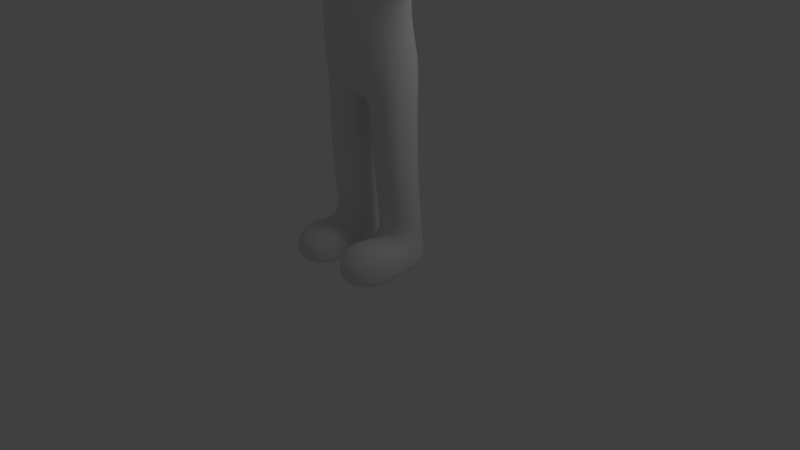 # Source: human19.blend  (saved by Blender 2.60.0; exported with 4.5.12 LTS)
import bpy
from mathutils import Matrix  # noqa: F401  (used for matrix-valued properties, if any)

bpy.ops.wm.read_factory_settings(use_empty=True)
scene = bpy.context.scene
scene.name = 'Untitled'

# ---- collections
col_collection_1 = bpy.data.collections.new('Collection 1'); scene.collection.children.link(col_collection_1)

# ---- materials (node trees are filled in below, after node groups)
mat_material = bpy.data.materials.new('Material')
mat_material.alpha_threshold = 0.0
mat_material.use_transparent_shadow = False
mat_material.roughness = 0.5
mat_material.line_color = (0.0, 0.0, 0.0, 1.0)

# ---- material node trees

# ---- world
world_world = bpy.data.worlds.new('World'); scene.world = world_world
world_world.color = (0.05088, 0.05088, 0.05088)
world_world.use_sun_shadow = False
world_world.sun_shadow_jitter_overblur = 0.0
world_world.cycles.sampling_method = 'MANUAL'
world_world.cycles.sample_map_resolution = 256

# ---- cameras
cam_camera = bpy.data.cameras.new('Camera')
cam_camera.clip_end = 100.0
cam_camera.lens = 35.0
cam_camera.ortho_scale = 7.314
cam_camera.dof.focus_distance = 0.0
cam_camera.dof.aperture_fstop = 128.0

# ---- lights
light_lamp = bpy.data.lights.new('Lamp', 'POINT')
light_lamp.transmission_factor = 0.0
light_lamp.cutoff_distance = 30.0
light_lamp.energy = 100.0
light_lamp.shadow_buffer_clip_start = 1.001
light_lamp.shadow_soft_size = 1.0
light_lamp.shadow_maximum_resolution = 0.006
light_lamp.use_absolute_resolution = True
light_lamp.cycles.use_multiple_importance_sampling = False

# ---- meshes
me_cube = bpy.data.meshes.new('Cube')
me_cube.from_pydata([(0.7244, 0.393, 2.757), (0.7244, -0.3227, 2.757), (0.6394, 0.282, 4.607), (0.6394, -0.2513, 4.607), (0.23, -0.1697, 4.673), (0.23, 0.2265, 4.673), (0.23, -0.1697, 4.897), (0.23, 0.2265, 4.897), (0.5661, -0.3024, 4.965), (0.5661, 0.3591, 4.965), (0.4202, -0.2301, 6.558), (0.4202, 0.2869, 6.558), (0.6394, 0.3072, 3.917), (0.6394, -0.3553, 3.917), (3.762, -0.1408, 4.122), (3.762, 0.1916, 4.122), (3.762, -0.1408, 4.507), (3.762, 0.1916, 4.507), (0.07148, -0.3746, 2.339), (0.07148, 0.3103, 2.339), (0.1264, -0.147, -0.01846), (0.1644, 0.3225, -0.01846), (0.7614, 0.3225, -0.01422), (0.7997, -0.147, -0.01422), (1.192e-07, 0.5236, 2.866), (-1.192e-07, -0.5843, 2.838), (1.788e-07, 0.4081, 4.473), (-4.768e-07, -0.3514, 4.473), (-1.788e-07, -0.3099, 4.673), (-5.96e-08, 0.3666, 4.673), (-5.96e-08, 0.3666, 4.897), (-1.788e-07, -0.3099, 4.897), (-4.768e-07, -0.5363, 4.965), (1.788e-07, 0.593, 4.965), (1.788e-07, 0.4091, 6.639), (-4.172e-07, -0.3523, 6.639), (-3.576e-07, -0.5338, 3.934), (1.788e-07, 0.444, 3.979), (-5.96e-08, -0.3746, 2.339), (0.0, 0.3103, 2.339), (0.9247, -0.2496, 4.033), (2.863, 0.2969, 4.042), (2.863, -0.2461, 4.042), (2.863, -0.2461, 4.587), (2.863, 0.2969, 4.587), (0.1626, 0.3623, 0.4448), (0.1244, -0.2395, 0.3869), (0.7596, 0.3623, 0.4491), (0.7976, -0.2395, 0.3912), (0.9247, 0.3004, 4.033), (0.9247, -0.2496, 4.585), (0.9247, 0.3004, 4.585), (0.09337, 0.3103, 2.191), (0.09337, -0.3227, 2.191), (0.7375, 0.3103, 2.217), (0.7375, -0.3227, 2.217), (0.6479, 0.2631, 3.369), (0.6479, -0.3857, 3.369), (-2.384e-07, -0.6024, 3.369), (1.788e-07, 0.38, 3.369), (0.23, 0.2265, 4.813), (0.23, -0.1697, 4.813), (-5.96e-08, 0.3666, 4.813), (-1.788e-07, -0.3099, 4.813), (0.9983, 0.7089, 5.739), (0.9983, -0.6521, 5.739), (1.788e-07, 1.19, 5.739), (-4.172e-07, -1.133, 5.739), (0.1219, 0.2974, 1.382), (0.1219, -0.3099, 1.382), (0.7615, 0.2974, 1.385), (0.7615, -0.3099, 1.385), (1.989, 0.2567, 4.083), (1.989, -0.2059, 4.083), (1.989, -0.2059, 4.547), (1.989, 0.2567, 4.547), (0.314, -0.985, 0.305), (0.6092, -0.985, 0.3093), (0.7064, -0.8995, -0.01283), (0.2185, -0.8995, -0.01985), (0.07235, -0.667, 0.5533), (0.8493, -0.667, 0.5575), (0.8517, -0.6265, -0.01422), (0.0747, -0.6265, -0.01846), (0.5962, -0.6749, 5.694), (0.5962, -0.9295, 5.694), (0.2252, -0.9295, 5.694), (0.2252, -0.6749, 5.694), (0.5962, -0.6749, 6.065), (0.5962, -0.9295, 6.065), (0.2252, -0.9295, 6.065), (0.2252, -0.6749, 6.065), (0.1422, -0.816, 5.495), (0.1422, -0.98, 5.495), (0.1422, -0.816, 5.659), (0.1422, -0.98, 5.659), (-2.76e-08, -1.048, 5.427), (1.84e-08, -0.7483, 5.427), (-5.521e-08, -1.048, 5.726), (6.441e-08, -0.7483, 5.726), (0.1472, 0.3295, 0.6903), (0.1211, -0.1998, 0.6903), (0.7625, 0.3295, 0.6943), (0.7884, -0.1998, 0.6943), (2.676, 0.2863, 4.053), (2.676, -0.2354, 4.053), (2.676, -0.2354, 4.576), (2.676, 0.2863, 4.576), (3.526, 0.3595, 3.928), (3.526, -0.137, 3.928), (3.526, -0.137, 4.701), (3.526, 0.3595, 4.701), (0.7981, 0.5847, 6.32), (0.7981, -0.528, 6.32), (1.788e-07, 0.9782, 6.32), (-4.172e-07, -0.9214, 6.32), (0.8656, 0.6277, 5.196), (0.8656, -0.5709, 5.196), (1.788e-07, 1.052, 5.196), (-4.47e-07, -0.9948, 5.196), (0.1638, 0.4018, 0.09488), (0.1256, -0.147, 0.09488), (0.7607, 0.4018, 0.09488), (0.7989, -0.147, 0.09488), (0.6691, -0.9901, 0.09488), (0.2552, -0.9901, 0.09488), (0.8508, -0.6265, 0.09488), (0.0738, -0.6265, 0.09488), (3.082, 0.3595, 3.928), (3.082, -0.137, 3.928), (3.082, -0.137, 4.701), (3.082, 0.3595, 4.701), (1.799, 0.2631, 4.075), (1.799, -0.2123, 4.075), (1.799, -0.2123, 4.552), (1.799, 0.2631, 4.552), (2.174, 0.268, 4.071), (2.174, -0.2172, 4.071), (2.174, -0.2172, 4.558), (2.174, 0.268, 4.558)], [], [(3, 2, 5, 4), (6, 7, 9, 8), (15, 17, 16, 14), (22, 23, 20, 21), (27, 3, 4, 28), (2, 26, 29, 5), (31, 6, 8, 32), (7, 30, 33, 9), (11, 34, 35, 10), (3, 27, 36, 13), (12, 37, 26, 2), (1, 25, 38, 18), (24, 0, 19, 39), (18, 38, 39, 19), (12, 49, 40, 13), (13, 40, 50, 3), (2, 51, 49, 12), (3, 50, 51, 2), (19, 52, 53, 18), (0, 54, 52, 19), (18, 53, 55, 1), (54, 0, 1, 55), (0, 56, 57, 1), (56, 12, 13, 57), (36, 58, 57, 13), (58, 25, 1, 57), (56, 0, 24, 59), (59, 37, 12, 56), (5, 60, 61, 4), (60, 7, 6, 61), (29, 62, 60, 5), (62, 30, 7, 60), (4, 61, 63, 28), (61, 6, 31, 63), (52, 68, 69, 53), (54, 70, 68, 52), (53, 69, 71, 55), (55, 71, 70, 54), (46, 80, 81, 48), (80, 76, 77, 81), (23, 82, 83, 20), (82, 78, 79, 83), (86, 87, 84, 85), (88, 91, 90, 89), (84, 88, 89, 85), (85, 89, 90, 86), (86, 90, 91, 87), (87, 91, 88, 84), (92, 94, 95, 93), (97, 92, 93, 96), (94, 99, 98, 95), (95, 98, 96, 93), (99, 94, 92, 97), (68, 100, 101, 69), (100, 45, 46, 101), (70, 102, 100, 68), (102, 47, 45, 100), (69, 101, 103, 71), (101, 46, 48, 103), (71, 103, 102, 70), (103, 48, 47, 102), (104, 41, 42, 105), (105, 42, 43, 106), (107, 44, 41, 104), (106, 43, 44, 107), (108, 15, 14, 109), (109, 14, 16, 110), (111, 17, 15, 108), (110, 16, 17, 111), (64, 112, 113, 65), (112, 11, 10, 113), (66, 114, 112, 64), (114, 34, 11, 112), (65, 113, 115, 67), (113, 10, 35, 115), (9, 116, 117, 8), (116, 64, 65, 117), (33, 118, 116, 9), (118, 66, 64, 116), (8, 117, 119, 32), (117, 65, 67, 119), (45, 120, 121, 46), (120, 21, 20, 121), (47, 122, 120, 45), (122, 22, 21, 120), (48, 123, 122, 47), (123, 23, 22, 122), (76, 125, 124, 77), (125, 79, 78, 124), (81, 126, 123, 48), (126, 82, 23, 123), (77, 124, 126, 81), (124, 78, 82, 126), (83, 127, 121, 20), (127, 80, 46, 121), (79, 125, 127, 83), (125, 76, 80, 127), (41, 128, 129, 42), (128, 108, 109, 129), (42, 129, 130, 43), (129, 109, 110, 130), (44, 131, 128, 41), (131, 111, 108, 128), (43, 130, 131, 44), (130, 110, 111, 131), (49, 132, 133, 40), (132, 72, 73, 133), (40, 133, 134, 50), (133, 73, 74, 134), (51, 135, 132, 49), (135, 75, 72, 132), (50, 134, 135, 51), (134, 74, 75, 135), (72, 136, 137, 73), (136, 104, 105, 137), (73, 137, 138, 74), (137, 105, 106, 138), (75, 139, 136, 72), (139, 107, 104, 136), (74, 138, 139, 75), (138, 106, 107, 139)])
me_cube.polygons.foreach_set('use_smooth', [True] * 121)
me_cube.materials.append(mat_material)
me_cube.use_remesh_preserve_volume = False
me_cube.use_remesh_preserve_attributes = False
me_cube.use_mirror_vertex_groups = False
me_cube.update()
arm_armature = bpy.data.armatures.new('Armature')  # bones are not reproduced

# ---- objects
ob_armature = bpy.data.objects.new('Armature', arm_armature)
ob_cube = bpy.data.objects.new('Cube', me_cube)
ob_lamp = bpy.data.objects.new('Lamp', light_lamp)
ob_camera = bpy.data.objects.new('Camera', cam_camera)

# ---- transforms, parenting, visibility, modifiers, constraints
ob_armature.location = (0.0, 0.0, 0.0)
ob_armature.show_in_front = True
ob_armature.lineart.crease_threshold = 0.0
ob_cube.parent = ob_armature
ob_cube.location = (0.0, 0.0, 0.0)
ob_cube.lock_rotations_4d = False
ob_cube.empty_display_type = 'ARROWS'
ob_cube.lineart.crease_threshold = 0.0
_vg = ob_cube.vertex_groups.new(name='BodyRoot')
_vg = ob_cube.vertex_groups.new(name='Spine1')
for _i, _w in zip([0, 1, 12, 13, 24, 25, 27, 36, 37, 38, 39, 56, 57, 58, 59], [0.04967, 0.05464, 0.08298, 0.09606, 0.1474, 0.1734, 0.01317, 0.1271, 0.1184, 0.02038, 0.003285, 0.6867, 0.6653, 0.5776, 0.6921]): _vg.add([_i], _w, 'REPLACE')
_vg = ob_cube.vertex_groups.new(name='Spine2')
for _i, _w in zip([2, 3, 4, 5, 12, 13, 25, 26, 27, 28, 29, 30, 31, 33, 36, 37, 56, 57, 58, 59, 60, 61, 62, 63], [0.01452, 0.01059, 0.04879, 0.05392, 0.08459, 0.0912, 0.02397, 0.6013, 0.5678, 0.1817, 0.2534, 0.06559, 0.03898, 0.01442, 0.6013, 0.6512, 0.01498, 0.03453, 0.1288, 0.1016, 0.02056, 0.00553, 0.1148, 0.0843]): _vg.add([_i], _w, 'REPLACE')
_vg = ob_cube.vertex_groups.new(name='Neck')
for _i, _w in zip([4, 5, 6, 7, 8, 9, 26, 27, 28, 29, 30, 31, 32, 33, 60, 61, 62, 63, 66, 67, 92, 93, 94, 95, 96, 97, 98, 99, 116, 117, 118, 119], [0.1365, 0.1675, 0.1964, 0.2053, 0.087, 0.08691, 0.1183, 0.09102, 0.3762, 0.369, 0.2359, 0.2161, 0.118, 0.1225, 0.4343, 0.4278, 0.3654, 0.3676, 0.009548, 0.009877, 0.2485, 0.2463, 0.2524, 0.2497, 0.2449, 0.248, 0.2545, 0.2518, 0.0297, 0.02772, 0.05972, 0.06037]): _vg.add([_i], _w, 'REPLACE')
_vg = ob_cube.vertex_groups.new(name='Head')
for _i, _w in zip([4, 5, 6, 7, 8, 9, 10, 11, 26, 27, 28, 29, 30, 31, 32, 33, 34, 35, 60, 61, 62, 63, 64, 65, 66, 67, 84, 85, 86, 87, 88, 89, 90, 91, 92, 93, 94, 95, 96, 97, 98, 99, 112, 113, 114, 115, 116, 117, 118, 119], [0.08543, 0.09907, 0.6778, 0.6651, 0.8573, 0.8571, 0.9943, 0.9935, 0.04672, 0.04361, 0.1874, 0.1499, 0.5984, 0.647, 0.8071, 0.7923, 0.9921, 0.9941, 0.2976, 0.2974, 0.3725, 0.3999, 0.9724, 0.9736, 0.9497, 0.951, 0.4677, 0.4677, 0.3608, 0.3608, 0.4566, 0.4566, 0.3427, 0.3427, 0.7226, 0.7253, 0.7183, 0.7217, 0.7269, 0.723, 0.7169, 0.7176, 0.988, 0.9888, 0.9754, 0.9783, 0.9341, 0.9363, 0.899, 0.9013]): _vg.add([_i], _w, 'REPLACE')
_vg = ob_cube.vertex_groups.new(name='Clavicle.L')
for _i, _w in zip([2, 3, 4, 5, 6, 7, 8, 9, 12, 13, 26, 27, 28, 29, 30, 31, 32, 33, 36, 37, 40, 49, 50, 51, 56, 57, 58, 59, 60, 61, 62, 63, 119], [0.8696, 0.8649, 0.7131, 0.6627, 0.1053, 0.1037, 0.03775, 0.03487, 0.6848, 0.6509, 0.1882, 0.2345, 0.2332, 0.2101, 0.09465, 0.08676, 0.0485, 0.05029, 0.165, 0.149, 0.05812, 0.05614, 0.04972, 0.05097, 0.1024, 0.1018, 0.05843, 0.034, 0.2262, 0.2407, 0.1384, 0.1377, 0.0008758]): _vg.add([_i], _w, 'REPLACE')
_vg = ob_cube.vertex_groups.new(name='UpArm.L')
for _i, _w in zip([2, 3, 12, 13, 36, 40, 49, 50, 51, 72, 73, 74, 75, 132, 133, 134, 135], [0.06966, 0.07396, 0.1213, 0.1284, 0.005835, 0.9217, 0.9274, 0.9443, 0.9421, 0.1097, 0.1043, 0.101, 0.1065, 0.9258, 0.9293, 0.933, 0.9286]): _vg.add([_i], _w, 'REPLACE')
_vg = ob_cube.vertex_groups.new(name='LowArm.L')
for _i, _w in zip([41, 42, 43, 44, 72, 73, 74, 75, 104, 105, 106, 107, 128, 129, 130, 131, 132, 133, 134, 135, 136, 137, 138, 139], [0.2112, 0.7702, 0.1974, 0.1655, 0.8885, 0.8946, 0.8976, 0.8917, 0.8812, 0.9523, 0.8886, 0.8718, 0.05437, 0.1131, 0.02623, 0.02461, 0.07128, 0.06778, 0.06493, 0.06913, 0.9746, 0.9813, 0.9781, 0.9747]): _vg.add([_i], _w, 'REPLACE')
_vg = ob_cube.vertex_groups.new(name='Hand.L')
for _i, _w in zip([14, 15, 16, 17, 41, 42, 43, 44, 104, 105, 106, 107, 108, 109, 110, 111, 128, 129, 130, 131], [0.9975, 0.9973, 0.9987, 0.9981, 0.7885, 0.2296, 0.8024, 0.8343, 0.1174, 0.04295, 0.1103, 0.1269, 0.9892, 0.9863, 0.9944, 0.9929, 0.9456, 0.8869, 0.9618, 0.9626]): _vg.add([_i], _w, 'REPLACE')
_vg = ob_cube.vertex_groups.new(name='Clavicle.R')
_vg = ob_cube.vertex_groups.new(name='UpArm.R')
for _i, _w in zip([92, 93, 94, 95, 96, 97, 98, 99], [0.002915, 0.001999, 0.00388, 0.002383, 0.001634, 0.003048, 0.002371, 0.006277]): _vg.add([_i], _w, 'REPLACE')
_vg = ob_cube.vertex_groups.new(name='LowArm.R')
_vg = ob_cube.vertex_groups.new(name='Hand.R')
_vg = ob_cube.vertex_groups.new(name='Pelvis')
for _i, _w in zip([0, 1, 18, 19, 24, 25, 38, 39, 56, 57, 58, 59], [0.04734, 0.03387, 0.1769, 0.1269, 0.5704, 0.4617, 0.4138, 0.3427, 0.01415, 0.01241, 0.1282, 0.09143]): _vg.add([_i], _w, 'REPLACE')
_vg = ob_cube.vertex_groups.new(name='UpLeg.L')
for _i, _w in zip([0, 1, 18, 19, 24, 25, 38, 39, 52, 53, 54, 55, 56, 57, 58, 59, 68, 69, 70, 71], [0.8878, 0.8862, 0.7853, 0.8426, 0.2472, 0.302, 0.5304, 0.6157, 0.9343, 0.923, 0.9531, 0.9453, 0.1254, 0.1366, 0.08838, 0.06038, 0.01654, 0.01902, 0.03522, 0.03708]): _vg.add([_i], _w, 'REPLACE')
_vg = ob_cube.vertex_groups.new(name='LowLeg.L')
for _i, _w in zip([20, 21, 22, 23, 45, 46, 47, 48, 52, 53, 54, 55, 68, 69, 70, 71, 100, 101, 102, 103, 120, 121, 122, 123], [0.07886, 0.4533, 0.4569, 0.1025, 0.8753, 0.07783, 0.839, 0.1548, 0.04317, 0.05216, 0.02685, 0.03449, 0.9652, 0.9625, 0.955, 0.9515, 0.9854, 0.9369, 0.9665, 0.9053, 0.5369, 0.07679, 0.5389, 0.1117]): _vg.add([_i], _w, 'REPLACE')
_vg = ob_cube.vertex_groups.new(name='Foot.L')
for _i, _w in zip([20, 21, 22, 23, 45, 46, 47, 48, 76, 77, 78, 79, 80, 81, 82, 83, 101, 102, 103, 120, 121, 122, 123, 124, 125, 126, 127], [0.9211, 0.5467, 0.543, 0.8974, 0.1244, 0.9221, 0.1605, 0.8449, 0.9989, 0.996, 0.9938, 0.9976, 0.993, 0.9782, 0.9808, 0.9895, 0.06173, 0.01116, 0.09201, 0.463, 0.9232, 0.461, 0.8882, 0.9956, 0.9989, 0.979, 0.9907]): _vg.add([_i], _w, 'REPLACE')
_vg = ob_cube.vertex_groups.new(name='UpLeg.R')
_vg = ob_cube.vertex_groups.new(name='LowLeg.R')
_vg = ob_cube.vertex_groups.new(name='Foot.R')
_m = ob_cube.modifiers.new('Mirror', 'MIRROR')
_m = ob_cube.modifiers.new('Subsurf', 'SUBSURF')
_m.uv_smooth = 'PRESERVE_CORNERS'
_m.quality = 2
_m.levels = 3
_m.show_only_control_edges = False
_m = ob_cube.modifiers.new('Armature', 'ARMATURE')
_m.object = ob_armature
_m.use_bone_envelopes = True
ob_lamp.location = (4.076, 1.005, 5.904)
ob_lamp.rotation_euler = (0.6503, 0.05522, 1.866)
ob_lamp.lock_rotations_4d = False
ob_lamp.empty_display_type = 'ARROWS'
ob_lamp.color = (0.0, 0.0, 0.0, 0.0)
ob_lamp.lineart.crease_threshold = 0.0
ob_camera.location = (7.481, -6.508, 5.344)
ob_camera.rotation_euler = (1.109, 0.01082, 0.8149)
ob_camera.lock_rotations_4d = False
ob_camera.empty_display_type = 'ARROWS'
ob_camera.color = (0.0, 0.0, 0.0, 0.0)
ob_camera.display_type = 'WIRE'
ob_camera.lineart.crease_threshold = 0.0

# ---- collection membership
col_collection_1.objects.link(ob_armature)
col_collection_1.objects.link(ob_cube)
col_collection_1.objects.link(ob_lamp)
col_collection_1.objects.link(ob_camera)

# ---- scene / render settings (as saved in the file)
scene.camera = ob_camera
scene.frame_start = 1; scene.frame_end = 250; scene.frame_set(21)
scene.render.engine = 'BLENDER_EEVEE_NEXT'
scene.render.image_settings.color_mode = 'RGB'
scene.render.image_settings.compression = 90
scene.render.resolution_percentage = 50
scene.render.fps = 30
scene.render.fps_base = 1.001
scene.render.dither_intensity = 0.0
scene.render.bake_margin = 2
scene.render.bake_bias = 0.0
scene.cycles.use_denoising = False
scene.cycles.samples = 10
scene.cycles.sampling_pattern = 'TABULATED_SOBOL'
scene.cycles.light_sampling_threshold = 0.0
scene.cycles.use_adaptive_sampling = False
scene.cycles.use_light_tree = False
scene.cycles.blur_glossy = 0.0
scene.cycles.volume_bounces = 1
scene.cycles.pixel_filter_type = 'GAUSSIAN'
scene.cycles.sample_clamp_indirect = 0.0
scene.view_settings.view_transform = 'Standard'
bpy.context.view_layer.update()

